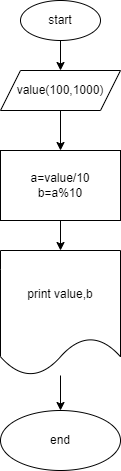

The diagram above was exported from draw.io. Its source (the exported page's mxGraphModel, read from the mxfile embedded in the PNG):
<mxGraphModel dx="600" dy="168" grid="1" gridSize="10" guides="1" tooltips="1" connect="1" arrows="1" fold="1" page="1" pageScale="1" pageWidth="827" pageHeight="1169" math="0" shadow="0">
  <root>
    <mxCell id="0" />
    <mxCell id="1" parent="0" />
    <mxCell id="4" value="" style="edgeStyle=none;html=1;" edge="1" parent="1" source="2" target="3">
      <mxGeometry relative="1" as="geometry" />
    </mxCell>
    <mxCell id="2" value="start" style="ellipse;whiteSpace=wrap;html=1;" vertex="1" parent="1">
      <mxGeometry x="240" width="80" height="40" as="geometry" />
    </mxCell>
    <mxCell id="6" value="" style="edgeStyle=none;html=1;" edge="1" parent="1" source="3" target="5">
      <mxGeometry relative="1" as="geometry" />
    </mxCell>
    <mxCell id="3" value="value(100,1000)" style="shape=parallelogram;perimeter=parallelogramPerimeter;whiteSpace=wrap;html=1;fixedSize=1;" vertex="1" parent="1">
      <mxGeometry x="220" y="70" width="120" height="40" as="geometry" />
    </mxCell>
    <mxCell id="8" value="" style="edgeStyle=none;html=1;" edge="1" parent="1" source="5" target="7">
      <mxGeometry relative="1" as="geometry" />
    </mxCell>
    <mxCell id="5" value="a=value/10&lt;br&gt;b=a%10" style="whiteSpace=wrap;html=1;" vertex="1" parent="1">
      <mxGeometry x="220" y="150" width="120" height="70" as="geometry" />
    </mxCell>
    <mxCell id="10" value="" style="edgeStyle=none;html=1;" edge="1" parent="1" source="7" target="9">
      <mxGeometry relative="1" as="geometry" />
    </mxCell>
    <mxCell id="7" value="print value,b" style="shape=document;whiteSpace=wrap;html=1;boundedLbl=1;" vertex="1" parent="1">
      <mxGeometry x="220" y="250" width="120" height="125" as="geometry" />
    </mxCell>
    <mxCell id="9" value="end&lt;br&gt;" style="ellipse;whiteSpace=wrap;html=1;" vertex="1" parent="1">
      <mxGeometry x="220" y="410" width="120" height="60" as="geometry" />
    </mxCell>
  </root>
</mxGraphModel>